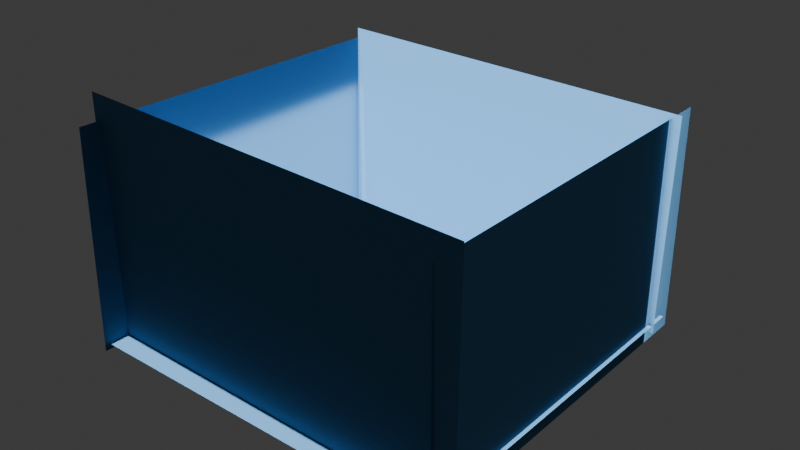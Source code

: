 # Source: blank_background.blend  (saved by Blender 4.2.66; exported with 4.5.12 LTS)
import bpy
from mathutils import Matrix  # noqa: F401  (used for matrix-valued properties, if any)

bpy.ops.wm.read_factory_settings(use_empty=True)
scene = bpy.context.scene
scene.name = 'Scene'

# ---- collections
col_collection = bpy.data.collections.new('Collection'); scene.collection.children.link(col_collection)

# ---- materials (node trees are filled in below, after node groups)
mat_floormaterial = bpy.data.materials.new('FloorMaterial')
mat_floormaterial_001 = bpy.data.materials.new('FloorMaterial.001')
mat_floormaterial_002 = bpy.data.materials.new('FloorMaterial.002')
mat_floormaterial_003 = bpy.data.materials.new('FloorMaterial.003')
mat_floormaterial_004 = bpy.data.materials.new('FloorMaterial.004')

# ---- material node trees
mat_floormaterial.use_nodes = True; mat_floormaterial.node_tree.nodes.clear()
_N = mat_floormaterial.node_tree.nodes; _L = mat_floormaterial.node_tree.links
n0 = _N.new('ShaderNodeBsdfPrincipled'); n0.name = '原理化 BSDF'; n0.location = (10, 300)
n0.inputs[0].default_value = (0.07717, 0.2029, 0.3662, 1.0)
n0.inputs[2].default_value = 1.751
n0.inputs[3].default_value = 1.0
n1 = _N.new('ShaderNodeOutputMaterial'); n1.name = '材质输出'; n1.location = (300, 300)
n2 = _N.new('ShaderNodeBsdfPrincipled'); n2.name = '原理化 BSDF.001'; n2.location = (0, 0)
n2.inputs[0].default_value = (0.5, 0.5, 0.5, 1.0)
n2.inputs[2].default_value = 0.8
_L.new(n0.outputs[0], n1.inputs[0])
n1.is_active_output = True
mat_floormaterial_001.use_nodes = True; mat_floormaterial_001.node_tree.nodes.clear()
_N = mat_floormaterial_001.node_tree.nodes; _L = mat_floormaterial_001.node_tree.links
n0 = _N.new('ShaderNodeBsdfPrincipled'); n0.name = '原理化 BSDF'; n0.location = (10, 300)
n0.inputs[0].default_value = (0.07717, 0.2029, 0.3662, 1.0)
n0.inputs[2].default_value = 1.751
n0.inputs[3].default_value = 1.0
n1 = _N.new('ShaderNodeOutputMaterial'); n1.name = '材质输出'; n1.location = (300, 300)
n2 = _N.new('ShaderNodeBsdfPrincipled'); n2.name = '原理化 BSDF.001'; n2.location = (0, 0)
n2.inputs[0].default_value = (0.5, 0.5, 0.5, 1.0)
n2.inputs[2].default_value = 0.8
_L.new(n0.outputs[0], n1.inputs[0])
n1.is_active_output = True
mat_floormaterial_002.use_nodes = True; mat_floormaterial_002.node_tree.nodes.clear()
_N = mat_floormaterial_002.node_tree.nodes; _L = mat_floormaterial_002.node_tree.links
n0 = _N.new('ShaderNodeBsdfPrincipled'); n0.name = '原理化 BSDF'; n0.location = (10, 300)
n0.inputs[0].default_value = (0.07717, 0.2029, 0.3662, 1.0)
n0.inputs[2].default_value = 1.751
n0.inputs[3].default_value = 1.0
n1 = _N.new('ShaderNodeOutputMaterial'); n1.name = '材质输出'; n1.location = (300, 300)
n2 = _N.new('ShaderNodeBsdfPrincipled'); n2.name = '原理化 BSDF.001'; n2.location = (0, 0)
n2.inputs[0].default_value = (0.5, 0.5, 0.5, 1.0)
n2.inputs[2].default_value = 0.8
_L.new(n0.outputs[0], n1.inputs[0])
n1.is_active_output = True
mat_floormaterial_003.use_nodes = True; mat_floormaterial_003.node_tree.nodes.clear()
_N = mat_floormaterial_003.node_tree.nodes; _L = mat_floormaterial_003.node_tree.links
n0 = _N.new('ShaderNodeBsdfPrincipled'); n0.name = '原理化 BSDF'; n0.location = (10, 300)
n0.inputs[0].default_value = (0.07717, 0.2029, 0.3662, 1.0)
n0.inputs[2].default_value = 1.751
n0.inputs[3].default_value = 1.0
n1 = _N.new('ShaderNodeOutputMaterial'); n1.name = '材质输出'; n1.location = (300, 300)
n2 = _N.new('ShaderNodeBsdfPrincipled'); n2.name = '原理化 BSDF.001'; n2.location = (0, 0)
n2.inputs[0].default_value = (0.5, 0.5, 0.5, 1.0)
n2.inputs[2].default_value = 0.8
_L.new(n0.outputs[0], n1.inputs[0])
n1.is_active_output = True
mat_floormaterial_004.use_nodes = True; mat_floormaterial_004.node_tree.nodes.clear()
_N = mat_floormaterial_004.node_tree.nodes; _L = mat_floormaterial_004.node_tree.links
n0 = _N.new('ShaderNodeBsdfPrincipled'); n0.name = '原理化 BSDF'; n0.location = (10, 300)
n0.inputs[0].default_value = (0.07717, 0.2029, 0.3662, 1.0)
n0.inputs[2].default_value = 1.751
n0.inputs[3].default_value = 1.0
n1 = _N.new('ShaderNodeOutputMaterial'); n1.name = '材质输出'; n1.location = (300, 300)
n2 = _N.new('ShaderNodeBsdfPrincipled'); n2.name = '原理化 BSDF.001'; n2.location = (0, 0)
n2.inputs[0].default_value = (0.5, 0.5, 0.5, 1.0)
n2.inputs[2].default_value = 0.8
_L.new(n0.outputs[0], n1.inputs[0])
n1.is_active_output = True

# ---- world
world_world = bpy.data.worlds.new('World'); scene.world = world_world
world_world.use_nodes = True; world_world.node_tree.nodes.clear()
_N = world_world.node_tree.nodes; _L = world_world.node_tree.links
n0 = _N.new('ShaderNodeOutputWorld'); n0.name = 'World Output'; n0.location = (300, 300)
n1 = _N.new('ShaderNodeBackground'); n1.name = 'Background'; n1.location = (10, 300)
n1.inputs[0].default_value = (0.05088, 0.05088, 0.05088, 1.0)
_L.new(n1.outputs[0], n0.inputs[0])
n0.is_active_output = True
world_world.color = (0.05088, 0.05088, 0.05088)
world_world.sun_shadow_jitter_overblur = 0.0

# ---- lights
light_x = bpy.data.lights.new('点光', 'AREA')
light_x.energy = 50.0
light_x.size = 3.299
light_001 = bpy.data.lights.new('点光.001', 'AREA')
light_001.energy = 40.0
light_001.size = 5.905
light_002 = bpy.data.lights.new('点光.002', 'AREA')
light_002.energy = 40.0
light_002.size = 6.028
light_003 = bpy.data.lights.new('点光.003', 'AREA')
light_003.energy = 40.0
light_003.size = 6.062
light_004 = bpy.data.lights.new('点光.004', 'AREA')
light_004.energy = 40.0
light_004.size = 4.007
light_x_1 = bpy.data.lights.new('日光', 'SUN')
light_x_1.energy = 7.0
light_001_1 = bpy.data.lights.new('日光.001', 'SUN')
light_001_1.energy = 1.0
light_002_1 = bpy.data.lights.new('日光.002', 'SUN')
light_002_1.energy = 1.0
light_003_1 = bpy.data.lights.new('日光.003', 'SUN')
light_003_1.energy = 1.0
light_001_2 = bpy.data.lights.new('面光.001', 'AREA')
light_001_2.energy = 2e+04
light_001_2.shape = 'RECTANGLE'
light_001_2.size = 4.03
light_001_2.size_y = 1.0
light_002_2 = bpy.data.lights.new('面光.002', 'AREA')
light_002_2.energy = 1e+04
light_002_2.shape = 'RECTANGLE'
light_002_2.size = 2.906
light_002_2.size_y = 5.68
light_003_2 = bpy.data.lights.new('面光.003', 'AREA')
light_003_2.energy = 1.3e+05
light_003_2.shape = 'RECTANGLE'
light_003_2.size = 27.42
light_003_2.size_y = 51.41
light_004_1 = bpy.data.lights.new('面光.004', 'AREA')
light_004_1.energy = 9500.0
light_004_1.shape = 'RECTANGLE'
light_004_1.size = 27.42
light_004_1.size_y = 51.41

# ---- meshes
me_x = bpy.data.meshes.new('平面')
me_x.from_pydata([(-500.0, -500.0, 0.0), (500.0, -500.0, 0.0), (-500.0, 500.0, 0.0), (500.0, 500.0, 0.0)], [], [(0, 1, 3, 2)])
_uv = me_x.uv_layers.new(name='UV 贴图')
_uv.uv.foreach_set('vector', [0.0, 0.0, 1.0, 0.0, 1.0, 1.0, 0.0, 1.0])
me_x.materials.append(mat_floormaterial)
me_x.update()
me_001 = bpy.data.meshes.new('平面.001')
me_001.from_pydata([(-500.0, -500.0, 0.0), (500.0, -500.0, 0.0), (-500.0, 500.0, 0.0), (500.0, 500.0, 0.0)], [], [(0, 1, 3, 2)])
_uv = me_001.uv_layers.new(name='UV 贴图')
_uv.uv.foreach_set('vector', [0.0, 0.0, 1.0, 0.0, 1.0, 1.0, 0.0, 1.0])
me_001.materials.append(mat_floormaterial_001)
me_001.update()
me_002 = bpy.data.meshes.new('平面.002')
me_002.from_pydata([(-500.0, -500.0, 0.0), (500.0, -500.0, 0.0), (-500.0, 500.0, 0.0), (500.0, 500.0, 0.0)], [], [(0, 1, 3, 2)])
_uv = me_002.uv_layers.new(name='UV 贴图')
_uv.uv.foreach_set('vector', [0.0, 0.0, 1.0, 0.0, 1.0, 1.0, 0.0, 1.0])
me_002.materials.append(mat_floormaterial_002)
me_002.update()
me_003 = bpy.data.meshes.new('平面.003')
me_003.from_pydata([(-500.0, -500.0, 0.0), (500.0, -500.0, 0.0), (-500.0, 500.0, 0.0), (500.0, 500.0, 0.0)], [], [(0, 1, 3, 2)])
_uv = me_003.uv_layers.new(name='UV 贴图')
_uv.uv.foreach_set('vector', [0.0, 0.0, 1.0, 0.0, 1.0, 1.0, 0.0, 1.0])
me_003.materials.append(mat_floormaterial_003)
me_003.update()
me_004 = bpy.data.meshes.new('平面.004')
me_004.from_pydata([(-500.0, -500.0, 0.0), (500.0, -500.0, 0.0), (-500.0, 500.0, 0.0), (500.0, 500.0, 0.0)], [], [(0, 1, 3, 2)])
_uv = me_004.uv_layers.new(name='UV 贴图')
_uv.uv.foreach_set('vector', [0.0, 0.0, 1.0, 0.0, 1.0, 1.0, 0.0, 1.0])
me_004.materials.append(mat_floormaterial_004)
me_004.update()

# ---- objects
ob_floor = bpy.data.objects.new('Floor', me_x)
ob_x = bpy.data.objects.new('点光', light_x)
ob_001 = bpy.data.objects.new('点光.001', light_001)
ob_002 = bpy.data.objects.new('点光.002', light_002)
ob_003 = bpy.data.objects.new('点光.003', light_003)
ob_004 = bpy.data.objects.new('点光.004', light_004)
ob_x_1 = bpy.data.objects.new('日光', light_x_1)
ob_001_1 = bpy.data.objects.new('日光.001', light_001_1)
ob_002_1 = bpy.data.objects.new('日光.002', light_002_1)
ob_003_1 = bpy.data.objects.new('日光.003', light_003_1)
ob_001_2 = bpy.data.objects.new('面光.001', light_001_2)
ob_x_2 = bpy.data.objects.new('面光', light_002_2)
ob_002_2 = bpy.data.objects.new('面光.002', light_003_2)
ob_003_2 = bpy.data.objects.new('面光.003', light_004_1)
ob_floor_001 = bpy.data.objects.new('Floor.001', me_001)
ob_floor_002 = bpy.data.objects.new('Floor.002', me_002)
ob_floor_003 = bpy.data.objects.new('Floor.003', me_003)
ob_floor_004 = bpy.data.objects.new('Floor.004', me_004)

# ---- transforms, parenting, visibility, modifiers, constraints
ob_floor.location = (0.0, 0.0, 0.0)
ob_floor.scale = (0.05667, 0.05667, 0.05667)
ob_x.location = (0.228, 0.07577, 9.442)
ob_001.location = (-6.746, 0.03327, 3.177)
ob_001.rotation_euler = (-0.02556, -0.579, 0.007614)
ob_002.location = (0.06522, -6.552, 3.476)
ob_002.rotation_euler = (0.511, -0.0235, -0.006138)
ob_003.location = (6.523, -0.05513, 2.601)
ob_003.rotation_euler = (0.006774, 0.5359, 0.00186)
ob_004.location = (0.003018, 6.455, 3.504)
ob_004.rotation_euler = (-0.3639, -0.02045, -0.05436)
ob_x_1.location = (22.02, 20.81, 23.35)
ob_001_1.location = (-24.54, 20.89, 22.07)
ob_002_1.location = (-22.17, -19.3, 22.86)
ob_003_1.location = (23.46, -20.13, 22.02)
ob_001_2.location = (0.07005, -25.17, 14.19)
ob_001_2.rotation_euler = (-1.583, 0.005407, -0.01664)
ob_001_2.scale = (13.92, 31.87, 8.047)
ob_x_2.location = (-26.5, -0.3386, 11.86)
ob_x_2.rotation_euler = (0.0, 1.559, 0.0)
ob_x_2.scale = (8.554, 8.554, 8.554)
ob_002_2.location = (0.6118, 24.07, 13.05)
ob_002_2.rotation_euler = (1.563, -0.0, 0.0)
ob_002_2.scale = (2.956, 2.956, 2.956)
ob_003_2.location = (27.16, 0.7459, 11.88)
ob_003_2.rotation_euler = (-0.0, -1.608, -0.0)
ob_floor_001.location = (0.4405, 24.72, 16.28)
ob_floor_001.rotation_euler = (2.061, -1.552, -0.4822)
ob_floor_001.scale = (0.03416, 0.05666, 0.05667)
ob_floor_002.location = (0.9203, -25.65, 17.1)
ob_floor_002.rotation_euler = (2.061, -1.552, -0.5032)
ob_floor_002.scale = (0.03857, 0.06045, 0.05669)
ob_floor_003.location = (27.67, 2.08, 14.78)
ob_floor_003.rotation_euler = (-0.0, -1.577, -0.0)
ob_floor_003.scale = (0.03479, 0.05667, 0.05667)
ob_floor_004.location = (-27.95, -0.591, 15.68)
ob_floor_004.rotation_euler = (2.061, -1.552, 1.071)
ob_floor_004.scale = (0.03396, 0.05666, 0.05667)

# ---- collection membership
col_collection.objects.link(ob_floor)
col_collection.objects.link(ob_x)
col_collection.objects.link(ob_001)
col_collection.objects.link(ob_002)
col_collection.objects.link(ob_003)
col_collection.objects.link(ob_004)
col_collection.objects.link(ob_x_1)
col_collection.objects.link(ob_001_1)
col_collection.objects.link(ob_002_1)
col_collection.objects.link(ob_003_1)
col_collection.objects.link(ob_001_2)
col_collection.objects.link(ob_x_2)
col_collection.objects.link(ob_002_2)
col_collection.objects.link(ob_003_2)
col_collection.objects.link(ob_floor_001)
col_collection.objects.link(ob_floor_002)
col_collection.objects.link(ob_floor_003)
col_collection.objects.link(ob_floor_004)

# ---- scene / render settings (as saved in the file)
scene.frame_start = 1; scene.frame_end = 250; scene.frame_set(1)
scene.render.engine = 'BLENDER_EEVEE_NEXT'
bpy.context.view_layer.update()

# ---- added for rendering (the .blend has no active camera): camera
cam_auto = bpy.data.cameras.new('AutoCamera')
cam_auto.lens = 50.0
cam_auto.sensor_width = 36.0
cam_auto.clip_end = 1527.05
ob_auto_camera = bpy.data.objects.new('AutoCamera', cam_auto)
scene.collection.objects.link(ob_auto_camera)
ob_auto_camera.location = (87.9322, -103.803, 86.7084)
ob_auto_camera.rotation_euler = (1.09748, -7.21219e-08, 0.694738)
scene.camera = ob_auto_camera
bpy.context.view_layer.update()
